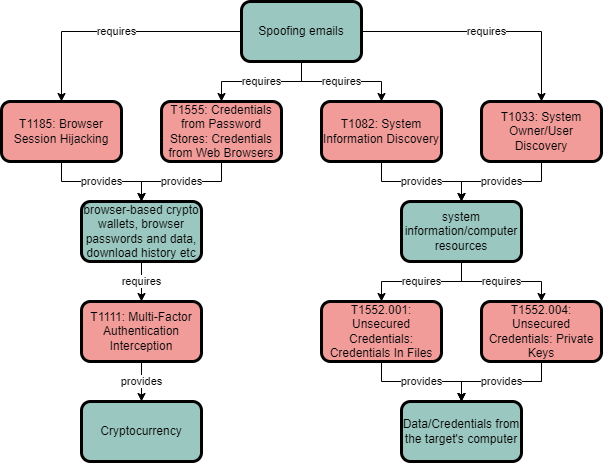

The diagram above was exported from draw.io. Its source (the exported page's mxGraphModel, read from the mxfile embedded in the PNG):
<mxGraphModel dx="1038" dy="489" grid="1" gridSize="10" guides="1" tooltips="1" connect="1" arrows="1" fold="1" page="1" pageScale="1" pageWidth="850" pageHeight="1100" math="0" shadow="0">
  <root>
    <mxCell id="0" />
    <mxCell id="1" parent="0" />
    <mxCell id="j_0FvkBJ337j_yYGT0QY-6" value="requires" style="edgeStyle=orthogonalEdgeStyle;rounded=0;orthogonalLoop=1;jettySize=auto;html=1;entryX=0.5;entryY=0;entryDx=0;entryDy=0;" edge="1" parent="1" source="j_0FvkBJ337j_yYGT0QY-1" target="j_0FvkBJ337j_yYGT0QY-2">
      <mxGeometry relative="1" as="geometry" />
    </mxCell>
    <mxCell id="j_0FvkBJ337j_yYGT0QY-7" value="requires" style="edgeStyle=orthogonalEdgeStyle;rounded=0;orthogonalLoop=1;jettySize=auto;html=1;entryX=0.5;entryY=0;entryDx=0;entryDy=0;" edge="1" parent="1" source="j_0FvkBJ337j_yYGT0QY-1" target="j_0FvkBJ337j_yYGT0QY-3">
      <mxGeometry relative="1" as="geometry" />
    </mxCell>
    <mxCell id="j_0FvkBJ337j_yYGT0QY-8" value="requires" style="edgeStyle=orthogonalEdgeStyle;rounded=0;orthogonalLoop=1;jettySize=auto;html=1;" edge="1" parent="1" source="j_0FvkBJ337j_yYGT0QY-1" target="j_0FvkBJ337j_yYGT0QY-4">
      <mxGeometry relative="1" as="geometry" />
    </mxCell>
    <mxCell id="j_0FvkBJ337j_yYGT0QY-9" value="requires" style="edgeStyle=orthogonalEdgeStyle;rounded=0;orthogonalLoop=1;jettySize=auto;html=1;entryX=0.5;entryY=0;entryDx=0;entryDy=0;" edge="1" parent="1" source="j_0FvkBJ337j_yYGT0QY-1" target="j_0FvkBJ337j_yYGT0QY-5">
      <mxGeometry relative="1" as="geometry" />
    </mxCell>
    <mxCell id="j_0FvkBJ337j_yYGT0QY-1" value="Spoofing emails" style="rounded=1;whiteSpace=wrap;html=1;fillColor=#9AC7BF;strokeWidth=3;" vertex="1" parent="1">
      <mxGeometry x="360" y="20" width="120" height="60" as="geometry" />
    </mxCell>
    <mxCell id="j_0FvkBJ337j_yYGT0QY-11" value="provides" style="edgeStyle=orthogonalEdgeStyle;rounded=0;orthogonalLoop=1;jettySize=auto;html=1;entryX=0.5;entryY=0;entryDx=0;entryDy=0;" edge="1" parent="1" source="j_0FvkBJ337j_yYGT0QY-2" target="j_0FvkBJ337j_yYGT0QY-10">
      <mxGeometry relative="1" as="geometry" />
    </mxCell>
    <mxCell id="j_0FvkBJ337j_yYGT0QY-2" value="T1185: Browser Session Hijacking" style="rounded=1;whiteSpace=wrap;html=1;strokeWidth=3;fillColor=#F19C99;" vertex="1" parent="1">
      <mxGeometry x="120" y="120" width="120" height="60" as="geometry" />
    </mxCell>
    <mxCell id="j_0FvkBJ337j_yYGT0QY-12" value="provides" style="edgeStyle=orthogonalEdgeStyle;rounded=0;orthogonalLoop=1;jettySize=auto;html=1;entryX=0.5;entryY=0;entryDx=0;entryDy=0;" edge="1" parent="1" source="j_0FvkBJ337j_yYGT0QY-3" target="j_0FvkBJ337j_yYGT0QY-10">
      <mxGeometry relative="1" as="geometry" />
    </mxCell>
    <mxCell id="j_0FvkBJ337j_yYGT0QY-3" value="T1555: Credentials from Password Stores: Credentials from Web Browsers" style="rounded=1;whiteSpace=wrap;html=1;strokeWidth=3;fillColor=#F19C99;" vertex="1" parent="1">
      <mxGeometry x="280" y="120" width="120" height="60" as="geometry" />
    </mxCell>
    <mxCell id="j_0FvkBJ337j_yYGT0QY-14" value="provides" style="edgeStyle=orthogonalEdgeStyle;rounded=0;orthogonalLoop=1;jettySize=auto;html=1;entryX=0.5;entryY=0;entryDx=0;entryDy=0;" edge="1" parent="1" source="j_0FvkBJ337j_yYGT0QY-4" target="j_0FvkBJ337j_yYGT0QY-13">
      <mxGeometry relative="1" as="geometry" />
    </mxCell>
    <mxCell id="j_0FvkBJ337j_yYGT0QY-4" value="T1082: System Information Discovery" style="rounded=1;whiteSpace=wrap;html=1;strokeWidth=3;fillColor=#F19C99;" vertex="1" parent="1">
      <mxGeometry x="440" y="120" width="120" height="60" as="geometry" />
    </mxCell>
    <mxCell id="j_0FvkBJ337j_yYGT0QY-15" value="provides" style="edgeStyle=orthogonalEdgeStyle;rounded=0;orthogonalLoop=1;jettySize=auto;html=1;entryX=0.5;entryY=0;entryDx=0;entryDy=0;" edge="1" parent="1" source="j_0FvkBJ337j_yYGT0QY-5" target="j_0FvkBJ337j_yYGT0QY-13">
      <mxGeometry relative="1" as="geometry" />
    </mxCell>
    <mxCell id="j_0FvkBJ337j_yYGT0QY-5" value="T1033: System Owner/User Discovery" style="rounded=1;whiteSpace=wrap;html=1;strokeWidth=3;fillColor=#F19C99;" vertex="1" parent="1">
      <mxGeometry x="600" y="120" width="120" height="60" as="geometry" />
    </mxCell>
    <mxCell id="j_0FvkBJ337j_yYGT0QY-17" value="requires" style="edgeStyle=orthogonalEdgeStyle;rounded=0;orthogonalLoop=1;jettySize=auto;html=1;entryX=0.5;entryY=0;entryDx=0;entryDy=0;" edge="1" parent="1" source="j_0FvkBJ337j_yYGT0QY-10" target="j_0FvkBJ337j_yYGT0QY-16">
      <mxGeometry relative="1" as="geometry" />
    </mxCell>
    <mxCell id="j_0FvkBJ337j_yYGT0QY-10" value="browser-based crypto wallets, browser passwords and data, download history etc" style="rounded=1;whiteSpace=wrap;html=1;strokeWidth=3;fillColor=#9AC7BF;" vertex="1" parent="1">
      <mxGeometry x="200" y="220" width="120" height="60" as="geometry" />
    </mxCell>
    <mxCell id="j_0FvkBJ337j_yYGT0QY-19" value="requires" style="edgeStyle=orthogonalEdgeStyle;rounded=0;orthogonalLoop=1;jettySize=auto;html=1;" edge="1" parent="1" source="j_0FvkBJ337j_yYGT0QY-13" target="j_0FvkBJ337j_yYGT0QY-18">
      <mxGeometry relative="1" as="geometry" />
    </mxCell>
    <mxCell id="j_0FvkBJ337j_yYGT0QY-21" value="requires" style="edgeStyle=orthogonalEdgeStyle;rounded=0;orthogonalLoop=1;jettySize=auto;html=1;entryX=0.5;entryY=0;entryDx=0;entryDy=0;" edge="1" parent="1" source="j_0FvkBJ337j_yYGT0QY-13" target="j_0FvkBJ337j_yYGT0QY-20">
      <mxGeometry relative="1" as="geometry" />
    </mxCell>
    <mxCell id="j_0FvkBJ337j_yYGT0QY-13" value="system information/computer resources" style="rounded=1;whiteSpace=wrap;html=1;strokeWidth=3;fillColor=#9AC7BF;" vertex="1" parent="1">
      <mxGeometry x="520" y="220" width="120" height="60" as="geometry" />
    </mxCell>
    <mxCell id="j_0FvkBJ337j_yYGT0QY-27" value="provides" style="edgeStyle=orthogonalEdgeStyle;rounded=0;orthogonalLoop=1;jettySize=auto;html=1;" edge="1" parent="1" source="j_0FvkBJ337j_yYGT0QY-16" target="j_0FvkBJ337j_yYGT0QY-22">
      <mxGeometry relative="1" as="geometry" />
    </mxCell>
    <mxCell id="j_0FvkBJ337j_yYGT0QY-16" value="T1111: Multi-Factor Authentication Interception" style="rounded=1;whiteSpace=wrap;html=1;strokeWidth=3;fillColor=#F19C99;" vertex="1" parent="1">
      <mxGeometry x="200" y="320" width="120" height="60" as="geometry" />
    </mxCell>
    <mxCell id="j_0FvkBJ337j_yYGT0QY-24" value="provides" style="edgeStyle=orthogonalEdgeStyle;rounded=0;orthogonalLoop=1;jettySize=auto;html=1;" edge="1" parent="1" source="j_0FvkBJ337j_yYGT0QY-18" target="j_0FvkBJ337j_yYGT0QY-23">
      <mxGeometry relative="1" as="geometry" />
    </mxCell>
    <mxCell id="j_0FvkBJ337j_yYGT0QY-18" value="T1552.001: Unsecured Credentials: Credentials In Files" style="rounded=1;whiteSpace=wrap;html=1;strokeWidth=3;fillColor=#F19C99;" vertex="1" parent="1">
      <mxGeometry x="440" y="320" width="120" height="60" as="geometry" />
    </mxCell>
    <mxCell id="j_0FvkBJ337j_yYGT0QY-25" value="" style="edgeStyle=orthogonalEdgeStyle;rounded=0;orthogonalLoop=1;jettySize=auto;html=1;" edge="1" parent="1" source="j_0FvkBJ337j_yYGT0QY-20" target="j_0FvkBJ337j_yYGT0QY-23">
      <mxGeometry relative="1" as="geometry" />
    </mxCell>
    <mxCell id="j_0FvkBJ337j_yYGT0QY-26" value="provides" style="edgeStyle=orthogonalEdgeStyle;rounded=0;orthogonalLoop=1;jettySize=auto;html=1;entryX=0.5;entryY=0;entryDx=0;entryDy=0;" edge="1" parent="1" source="j_0FvkBJ337j_yYGT0QY-20" target="j_0FvkBJ337j_yYGT0QY-23">
      <mxGeometry relative="1" as="geometry" />
    </mxCell>
    <mxCell id="j_0FvkBJ337j_yYGT0QY-20" value="T1552.004: Unsecured Credentials: Private Keys" style="rounded=1;whiteSpace=wrap;html=1;strokeWidth=3;fillColor=#F19C99;" vertex="1" parent="1">
      <mxGeometry x="600" y="320" width="120" height="60" as="geometry" />
    </mxCell>
    <mxCell id="j_0FvkBJ337j_yYGT0QY-22" value="Cryptocurrency" style="rounded=1;whiteSpace=wrap;html=1;strokeWidth=3;fillColor=#9AC7BF;" vertex="1" parent="1">
      <mxGeometry x="200" y="420" width="120" height="60" as="geometry" />
    </mxCell>
    <mxCell id="j_0FvkBJ337j_yYGT0QY-23" value="Data/Credentials from the target's computer" style="rounded=1;whiteSpace=wrap;html=1;strokeWidth=3;fillColor=#9AC7BF;" vertex="1" parent="1">
      <mxGeometry x="520" y="420" width="120" height="60" as="geometry" />
    </mxCell>
  </root>
</mxGraphModel>